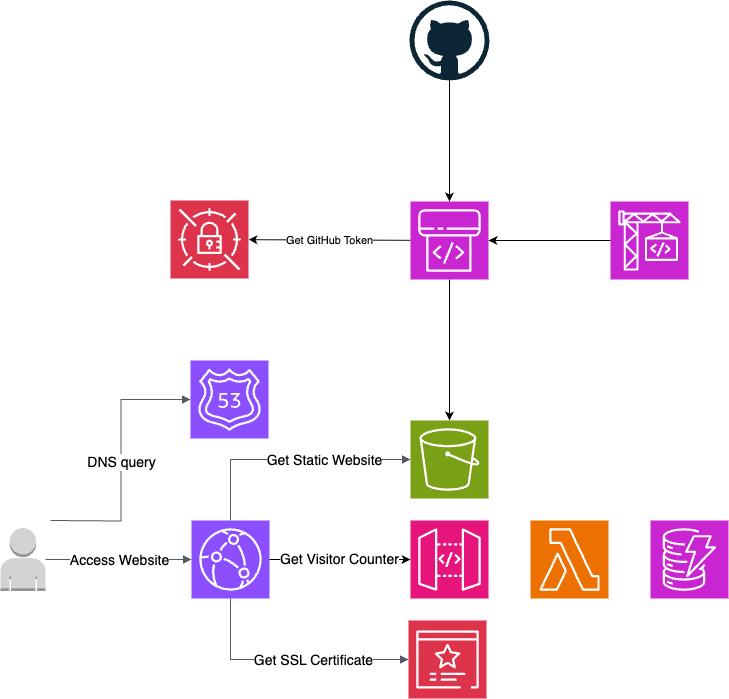

The diagram above was exported from draw.io. Its source (the exported page's mxGraphModel, read from the mxfile embedded in the PNG):
<mxGraphModel dx="1541" dy="1819" grid="1" gridSize="10" guides="1" tooltips="1" connect="1" arrows="1" fold="1" page="1" pageScale="1" pageWidth="827" pageHeight="1169" math="0" shadow="0">
  <root>
    <mxCell id="0" />
    <mxCell id="1" parent="0" />
    <mxCell id="2" value="" style="sketch=0;points=[[0,0,0],[0.25,0,0],[0.5,0,0],[0.75,0,0],[1,0,0],[0,1,0],[0.25,1,0],[0.5,1,0],[0.75,1,0],[1,1,0],[0,0.25,0],[0,0.5,0],[0,0.75,0],[1,0.25,0],[1,0.5,0],[1,0.75,0]];outlineConnect=0;fontColor=#232F3E;fillColor=#8C4FFF;strokeColor=#ffffff;dashed=0;verticalLabelPosition=bottom;verticalAlign=top;align=center;html=1;fontSize=12;fontStyle=0;aspect=fixed;shape=mxgraph.aws4.resourceIcon;resIcon=mxgraph.aws4.cloudfront;" parent="1" vertex="1">
      <mxGeometry x="141" y="440" width="78" height="78" as="geometry" />
    </mxCell>
    <mxCell id="3" value="" style="sketch=0;points=[[0,0,0],[0.25,0,0],[0.5,0,0],[0.75,0,0],[1,0,0],[0,1,0],[0.25,1,0],[0.5,1,0],[0.75,1,0],[1,1,0],[0,0.25,0],[0,0.5,0],[0,0.75,0],[1,0.25,0],[1,0.5,0],[1,0.75,0]];outlineConnect=0;fontColor=#232F3E;fillColor=#7AA116;strokeColor=#ffffff;dashed=0;verticalLabelPosition=bottom;verticalAlign=top;align=center;html=1;fontSize=12;fontStyle=0;aspect=fixed;shape=mxgraph.aws4.resourceIcon;resIcon=mxgraph.aws4.s3;" parent="1" vertex="1">
      <mxGeometry x="360" y="340" width="78" height="78" as="geometry" />
    </mxCell>
    <mxCell id="4" value="" style="sketch=0;points=[[0,0,0],[0.25,0,0],[0.5,0,0],[0.75,0,0],[1,0,0],[0,1,0],[0.25,1,0],[0.5,1,0],[0.75,1,0],[1,1,0],[0,0.25,0],[0,0.5,0],[0,0.75,0],[1,0.25,0],[1,0.5,0],[1,0.75,0]];outlineConnect=0;fontColor=#232F3E;fillColor=#8C4FFF;strokeColor=#ffffff;dashed=0;verticalLabelPosition=bottom;verticalAlign=top;align=center;html=1;fontSize=12;fontStyle=0;aspect=fixed;shape=mxgraph.aws4.resourceIcon;resIcon=mxgraph.aws4.route_53;" parent="1" vertex="1">
      <mxGeometry x="140" y="280" width="78" height="78" as="geometry" />
    </mxCell>
    <mxCell id="5" value="" style="sketch=0;points=[[0,0,0],[0.25,0,0],[0.5,0,0],[0.75,0,0],[1,0,0],[0,1,0],[0.25,1,0],[0.5,1,0],[0.75,1,0],[1,1,0],[0,0.25,0],[0,0.5,0],[0,0.75,0],[1,0.25,0],[1,0.5,0],[1,0.75,0]];outlineConnect=0;fontColor=#232F3E;fillColor=#C925D1;strokeColor=#ffffff;dashed=0;verticalLabelPosition=bottom;verticalAlign=top;align=center;html=1;fontSize=12;fontStyle=0;aspect=fixed;shape=mxgraph.aws4.resourceIcon;resIcon=mxgraph.aws4.dynamodb;" parent="1" vertex="1">
      <mxGeometry x="600" y="440" width="78" height="78" as="geometry" />
    </mxCell>
    <mxCell id="6" value="" style="sketch=0;points=[[0,0,0],[0.25,0,0],[0.5,0,0],[0.75,0,0],[1,0,0],[0,1,0],[0.25,1,0],[0.5,1,0],[0.75,1,0],[1,1,0],[0,0.25,0],[0,0.5,0],[0,0.75,0],[1,0.25,0],[1,0.5,0],[1,0.75,0]];outlineConnect=0;fontColor=#232F3E;fillColor=#E7157B;strokeColor=#ffffff;dashed=0;verticalLabelPosition=bottom;verticalAlign=top;align=center;html=1;fontSize=12;fontStyle=0;aspect=fixed;shape=mxgraph.aws4.resourceIcon;resIcon=mxgraph.aws4.api_gateway;" parent="1" vertex="1">
      <mxGeometry x="360" y="440" width="78" height="78" as="geometry" />
    </mxCell>
    <mxCell id="7" value="" style="sketch=0;points=[[0,0,0],[0.25,0,0],[0.5,0,0],[0.75,0,0],[1,0,0],[0,1,0],[0.25,1,0],[0.5,1,0],[0.75,1,0],[1,1,0],[0,0.25,0],[0,0.5,0],[0,0.75,0],[1,0.25,0],[1,0.5,0],[1,0.75,0]];outlineConnect=0;fontColor=#232F3E;fillColor=#ED7100;strokeColor=#ffffff;dashed=0;verticalLabelPosition=bottom;verticalAlign=top;align=center;html=1;fontSize=12;fontStyle=0;aspect=fixed;shape=mxgraph.aws4.resourceIcon;resIcon=mxgraph.aws4.lambda;" parent="1" vertex="1">
      <mxGeometry x="480" y="440" width="78" height="78" as="geometry" />
    </mxCell>
    <mxCell id="26" value="" style="edgeStyle=none;html=1;" parent="1" source="8" target="25" edge="1">
      <mxGeometry relative="1" as="geometry" />
    </mxCell>
    <mxCell id="8" value="" style="dashed=0;outlineConnect=0;html=1;align=center;labelPosition=center;verticalLabelPosition=bottom;verticalAlign=top;shape=mxgraph.weblogos.github" parent="1" vertex="1">
      <mxGeometry x="359" y="-80" width="80" height="80" as="geometry" />
    </mxCell>
    <mxCell id="9" value="" style="sketch=0;points=[[0,0,0],[0.25,0,0],[0.5,0,0],[0.75,0,0],[1,0,0],[0,1,0],[0.25,1,0],[0.5,1,0],[0.75,1,0],[1,1,0],[0,0.25,0],[0,0.5,0],[0,0.75,0],[1,0.25,0],[1,0.5,0],[1,0.75,0]];outlineConnect=0;fontColor=#232F3E;fillColor=#DD344C;strokeColor=#ffffff;dashed=0;verticalLabelPosition=bottom;verticalAlign=top;align=center;html=1;fontSize=12;fontStyle=0;aspect=fixed;shape=mxgraph.aws4.resourceIcon;resIcon=mxgraph.aws4.certificate_manager_3;" parent="1" vertex="1">
      <mxGeometry x="358" y="540" width="78" height="78" as="geometry" />
    </mxCell>
    <mxCell id="10" value="" style="edgeStyle=orthogonalEdgeStyle;html=1;endArrow=block;elbow=vertical;startArrow=none;endFill=1;strokeColor=#545B64;rounded=0;entryX=0;entryY=0.5;entryDx=0;entryDy=0;entryPerimeter=0;" parent="1" target="4" edge="1">
      <mxGeometry width="100" relative="1" as="geometry">
        <mxPoint y="440" as="sourcePoint" />
        <mxPoint x="95" y="420" as="targetPoint" />
      </mxGeometry>
    </mxCell>
    <mxCell id="12" value="&lt;font style=&quot;font-size: 14px;&quot;&gt;DNS query&lt;/font&gt;" style="edgeLabel;html=1;align=center;verticalAlign=middle;resizable=0;points=[];" parent="10" vertex="1" connectable="0">
      <mxGeometry x="0.1323" y="-4" relative="1" as="geometry">
        <mxPoint x="-4" y="18" as="offset" />
      </mxGeometry>
    </mxCell>
    <mxCell id="11" value="" style="outlineConnect=0;dashed=0;verticalLabelPosition=bottom;verticalAlign=top;align=center;html=1;shape=mxgraph.aws3.user;fillColor=#D2D3D3;gradientColor=none;" parent="1" vertex="1">
      <mxGeometry x="-50" y="447.5" width="45" height="63" as="geometry" />
    </mxCell>
    <mxCell id="13" value="" style="edgeStyle=orthogonalEdgeStyle;html=1;endArrow=block;elbow=vertical;startArrow=none;endFill=1;strokeColor=#545B64;rounded=0;" parent="1" source="11" target="2" edge="1">
      <mxGeometry width="100" relative="1" as="geometry">
        <mxPoint x="20" y="470" as="sourcePoint" />
        <mxPoint x="130" y="470" as="targetPoint" />
      </mxGeometry>
    </mxCell>
    <mxCell id="14" value="&lt;p&gt;&lt;font style=&quot;font-size: 14px;&quot;&gt;Access Website&lt;/font&gt;&lt;/p&gt;" style="edgeLabel;html=1;align=center;verticalAlign=middle;resizable=0;points=[];" parent="13" vertex="1" connectable="0">
      <mxGeometry y="1" relative="1" as="geometry">
        <mxPoint y="1" as="offset" />
      </mxGeometry>
    </mxCell>
    <mxCell id="16" value="" style="edgeStyle=orthogonalEdgeStyle;html=1;endArrow=block;elbow=vertical;startArrow=none;endFill=1;strokeColor=#545B64;rounded=0;exitX=0.5;exitY=1;exitDx=0;exitDy=0;exitPerimeter=0;entryX=0;entryY=0.5;entryDx=0;entryDy=0;entryPerimeter=0;" parent="1" source="2" target="9" edge="1">
      <mxGeometry width="100" relative="1" as="geometry">
        <mxPoint x="320" y="590" as="sourcePoint" />
        <mxPoint x="420" y="590" as="targetPoint" />
      </mxGeometry>
    </mxCell>
    <mxCell id="17" value="Get SSL Certificate" style="edgeLabel;html=1;align=center;verticalAlign=middle;resizable=0;points=[];fontSize=14;" parent="16" vertex="1" connectable="0">
      <mxGeometry x="0.1955" relative="1" as="geometry">
        <mxPoint as="offset" />
      </mxGeometry>
    </mxCell>
    <mxCell id="19" value="" style="edgeStyle=orthogonalEdgeStyle;html=1;endArrow=block;elbow=vertical;startArrow=none;endFill=1;strokeColor=#545B64;rounded=0;exitX=0.5;exitY=0;exitDx=0;exitDy=0;exitPerimeter=0;entryX=0;entryY=0.5;entryDx=0;entryDy=0;entryPerimeter=0;" parent="1" source="2" target="3" edge="1">
      <mxGeometry width="100" relative="1" as="geometry">
        <mxPoint x="230" y="410" as="sourcePoint" />
        <mxPoint x="330" y="410" as="targetPoint" />
      </mxGeometry>
    </mxCell>
    <mxCell id="20" value="Get Static Website" style="edgeLabel;html=1;align=center;verticalAlign=middle;resizable=0;points=[];fontSize=14;" parent="19" vertex="1" connectable="0">
      <mxGeometry x="0.2838" y="-2" relative="1" as="geometry">
        <mxPoint x="-1" y="-2" as="offset" />
      </mxGeometry>
    </mxCell>
    <mxCell id="21" style="edgeStyle=none;html=1;entryX=0;entryY=0.5;entryDx=0;entryDy=0;entryPerimeter=0;" parent="1" source="2" target="6" edge="1">
      <mxGeometry relative="1" as="geometry" />
    </mxCell>
    <mxCell id="22" value="Get Visitor Counter" style="edgeLabel;html=1;align=center;verticalAlign=middle;resizable=0;points=[];fontSize=14;" parent="21" vertex="1" connectable="0">
      <mxGeometry x="-0.0082" y="1" relative="1" as="geometry">
        <mxPoint x="-1" as="offset" />
      </mxGeometry>
    </mxCell>
    <mxCell id="24" value="" style="sketch=0;points=[[0,0,0],[0.25,0,0],[0.5,0,0],[0.75,0,0],[1,0,0],[0,1,0],[0.25,1,0],[0.5,1,0],[0.75,1,0],[1,1,0],[0,0.25,0],[0,0.5,0],[0,0.75,0],[1,0.25,0],[1,0.5,0],[1,0.75,0]];outlineConnect=0;fontColor=#232F3E;fillColor=#C925D1;strokeColor=#ffffff;dashed=0;verticalLabelPosition=bottom;verticalAlign=top;align=center;html=1;fontSize=12;fontStyle=0;aspect=fixed;shape=mxgraph.aws4.resourceIcon;resIcon=mxgraph.aws4.codebuild;" parent="1" vertex="1">
      <mxGeometry x="560" y="121" width="78" height="78" as="geometry" />
    </mxCell>
    <mxCell id="27" value="" style="edgeStyle=none;html=1;" parent="1" source="25" target="3" edge="1">
      <mxGeometry relative="1" as="geometry" />
    </mxCell>
    <mxCell id="33" style="edgeStyle=none;html=1;" parent="1" source="25" target="31" edge="1">
      <mxGeometry relative="1" as="geometry" />
    </mxCell>
    <mxCell id="34" value="Get GitHub Token" style="edgeLabel;html=1;align=center;verticalAlign=middle;resizable=0;points=[];" parent="33" vertex="1" connectable="0">
      <mxGeometry x="0.0141" relative="1" as="geometry">
        <mxPoint as="offset" />
      </mxGeometry>
    </mxCell>
    <mxCell id="25" value="" style="sketch=0;points=[[0,0,0],[0.25,0,0],[0.5,0,0],[0.75,0,0],[1,0,0],[0,1,0],[0.25,1,0],[0.5,1,0],[0.75,1,0],[1,1,0],[0,0.25,0],[0,0.5,0],[0,0.75,0],[1,0.25,0],[1,0.5,0],[1,0.75,0]];outlineConnect=0;fontColor=#232F3E;fillColor=#C925D1;strokeColor=#ffffff;dashed=0;verticalLabelPosition=bottom;verticalAlign=top;align=center;html=1;fontSize=12;fontStyle=0;aspect=fixed;shape=mxgraph.aws4.resourceIcon;resIcon=mxgraph.aws4.codepipeline;" parent="1" vertex="1">
      <mxGeometry x="360" y="121" width="78" height="78" as="geometry" />
    </mxCell>
    <mxCell id="30" style="edgeStyle=none;html=1;entryX=1;entryY=0.5;entryDx=0;entryDy=0;entryPerimeter=0;" parent="1" source="24" target="25" edge="1">
      <mxGeometry relative="1" as="geometry" />
    </mxCell>
    <mxCell id="31" value="" style="sketch=0;points=[[0,0,0],[0.25,0,0],[0.5,0,0],[0.75,0,0],[1,0,0],[0,1,0],[0.25,1,0],[0.5,1,0],[0.75,1,0],[1,1,0],[0,0.25,0],[0,0.5,0],[0,0.75,0],[1,0.25,0],[1,0.5,0],[1,0.75,0]];outlineConnect=0;fontColor=#232F3E;fillColor=#DD344C;strokeColor=#ffffff;dashed=0;verticalLabelPosition=bottom;verticalAlign=top;align=center;html=1;fontSize=12;fontStyle=0;aspect=fixed;shape=mxgraph.aws4.resourceIcon;resIcon=mxgraph.aws4.secrets_manager;" parent="1" vertex="1">
      <mxGeometry x="120" y="120" width="78" height="78" as="geometry" />
    </mxCell>
  </root>
</mxGraphModel>